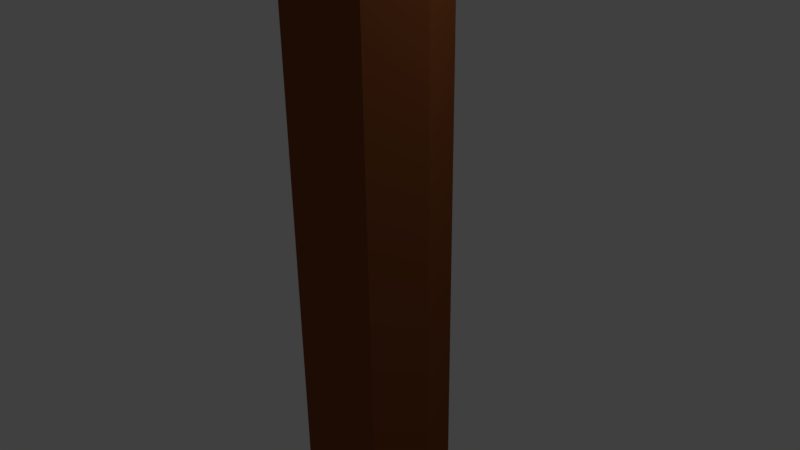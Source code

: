 # Source: log.blend  (saved by Blender 2.77.0; exported with 4.5.12 LTS)
import bpy
from mathutils import Matrix  # noqa: F401  (used for matrix-valued properties, if any)

bpy.ops.wm.read_factory_settings(use_empty=True)
scene = bpy.context.scene
scene.name = 'Scene'

# ---- collections
col_collection_1 = bpy.data.collections.new('Collection 1'); scene.collection.children.link(col_collection_1)

# ---- materials (node trees are filled in below, after node groups)
mat_log = bpy.data.materials.new('Log')
mat_log.alpha_threshold = 0.0
mat_log.diffuse_color = (0.2346, 0.07036, 0.02217, 1.0)
mat_log.roughness = 0.5

# ---- material node trees
mat_log.use_nodes = True; mat_log.node_tree.nodes.clear()
_N = mat_log.node_tree.nodes; _L = mat_log.node_tree.links
n0 = _N.new('ShaderNodeOutputMaterial'); n0.name = 'Material Output'; n0.location = (300, 300)
n1 = _N.new('ShaderNodeBsdfDiffuse'); n1.name = 'Diffuse BSDF'; n1.location = (10, 300)
n1.inputs[0].default_value = (0.2346, 0.07036, 0.02217, 1.0)
_L.new(n1.outputs[0], n0.inputs[0])
n0.is_active_output = True

# ---- world
world_world = bpy.data.worlds.new('World'); scene.world = world_world
world_world.color = (0.05088, 0.05088, 0.05088)
world_world.use_sun_shadow = False
world_world.sun_shadow_jitter_overblur = 0.0
world_world.cycles.sampling_method = 'MANUAL'

# ---- cameras
cam_camera = bpy.data.cameras.new('Camera')
cam_camera.clip_end = 100.0
cam_camera.lens = 35.0
cam_camera.sensor_width = 32.0
cam_camera.sensor_height = 18.0
cam_camera.ortho_scale = 7.314
cam_camera.dof.focus_distance = 0.0

# ---- lights
light_lamp = bpy.data.lights.new('Lamp', 'POINT')
light_lamp.transmission_factor = 0.0
light_lamp.cutoff_distance = 30.0
light_lamp.energy = 100.0
light_lamp.shadow_buffer_clip_start = 1.001
light_lamp.shadow_soft_size = 0.1
light_lamp.shadow_maximum_resolution = 0.006
light_lamp.use_absolute_resolution = True

# ---- meshes
me_cylinder = bpy.data.meshes.new('Cylinder')
me_cylinder.from_pydata([(-4.044e-06, -5.974, -1.0), (4.022e-06, 5.974, -1.0), (0.7071, -5.974, -0.7071), (0.7071, 5.974, -0.7071), (1.0, -5.974, 5.222e-07), (1.0, 5.974, -4.348e-07), (0.7071, -5.974, 0.7071), (0.7071, 5.974, 0.7071), (-4.131e-06, -5.974, 1.0), (3.935e-06, 5.974, 1.0), (-0.7071, -5.974, 0.7071), (-0.7071, 5.974, 0.7071), (-1.0, -5.974, 4.666e-07), (-1.0, 5.974, -4.904e-07), (-0.7071, -5.974, -0.7071), (-0.7071, 5.974, -0.7071)], [], [(0, 1, 3, 2), (2, 3, 5, 4), (4, 5, 7, 6), (6, 7, 9, 8), (8, 9, 11, 10), (10, 11, 13, 12), (3, 1, 15, 13, 11, 9, 7, 5), (12, 13, 15, 14), (14, 15, 1, 0), (0, 2, 4, 6, 8, 10, 12, 14)])
me_cylinder.materials.append(mat_log)
me_cylinder.use_remesh_preserve_volume = False
me_cylinder.use_remesh_preserve_attributes = False
me_cylinder.use_mirror_vertex_groups = False
me_cylinder.update()

# ---- objects
ob_cylinder = bpy.data.objects.new('Cylinder', me_cylinder)
ob_lamp = bpy.data.objects.new('Lamp', light_lamp)
ob_camera = bpy.data.objects.new('Camera', cam_camera)

# ---- transforms, parenting, visibility, modifiers, constraints
ob_cylinder.location = (0.0, 0.0, 0.0)
ob_cylinder.rotation_euler = (1.571, 0.0, 0.0)
ob_cylinder.lineart.crease_threshold = 0.0
ob_lamp.location = (4.076, 1.005, 5.904)
ob_lamp.rotation_euler = (0.6503, 0.05522, 1.866)
ob_lamp.lock_rotations_4d = False
ob_lamp.empty_display_type = 'ARROWS'
ob_lamp.color = (0.0, 0.0, 0.0, 0.0)
ob_lamp.lineart.crease_threshold = 0.0
ob_camera.location = (7.481, -6.508, 5.344)
ob_camera.rotation_euler = (1.109, 0.01082, 0.8149)
ob_camera.lock_rotations_4d = False
ob_camera.empty_display_type = 'ARROWS'
ob_camera.color = (0.0, 0.0, 0.0, 0.0)
ob_camera.display_type = 'WIRE'
ob_camera.lineart.crease_threshold = 0.0

# ---- collection membership
col_collection_1.objects.link(ob_cylinder)
col_collection_1.objects.link(ob_lamp)
col_collection_1.objects.link(ob_camera)

# ---- scene / render settings (as saved in the file)
scene.camera = ob_camera
scene.frame_start = 1; scene.frame_end = 250; scene.frame_set(1)
scene.render.engine = 'CYCLES'
scene.render.resolution_percentage = 50
scene.render.dither_intensity = 0.0
scene.cycles.use_denoising = False
scene.cycles.samples = 128
scene.cycles.sampling_pattern = 'TABULATED_SOBOL'
scene.cycles.light_sampling_threshold = 0.0
scene.cycles.use_adaptive_sampling = False
scene.cycles.use_light_tree = False
scene.cycles.blur_glossy = 0.0
scene.cycles.sample_clamp_indirect = 0.0
scene.view_settings.view_transform = 'Standard'
bpy.context.view_layer.update()
